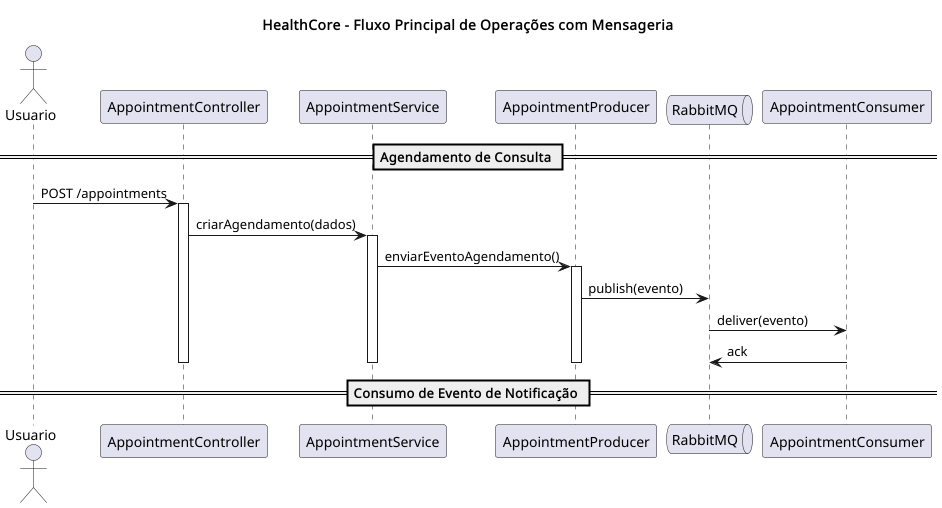

The diagram above was rendered by PlantUML. Its source (embedded in the PNG):
@startuml
title HealthCore - Fluxo Principal de Operações com Mensageria

actor Usuario
participant AppointmentController
participant AppointmentService
participant AppointmentProducer
queue RabbitMQ
participant AppointmentConsumer
'participant NotificationService


== Agendamento de Consulta ==
Usuario -> AppointmentController: POST /appointments
activate AppointmentController
AppointmentController -> AppointmentService: criarAgendamento(dados)
activate AppointmentService
AppointmentService -> AppointmentProducer: enviarEventoAgendamento()
activate AppointmentProducer
AppointmentProducer -> RabbitMQ: publish(evento)
RabbitMQ -> AppointmentConsumer: deliver(evento)
AppointmentConsumer -> RabbitMQ: ack
deactivate AppointmentProducer
'AppointmentService --> AppointmentController: resposta agendamento
'AppointmentController --> Usuario: confirmação

deactivate AppointmentService

deactivate AppointmentController

== Consumo de Evento de Notificação ==
'RabbitMQ -> NotificationConsumer: consume(evento)
'activate NotificationConsumer
'NotificationConsumer -> NotificationService: processarEvento(evento)
'activate NotificationService


'NotificationService --> NotificationConsumer: ok
'NotificationConsumer --> RabbitMQ: ack

'deactivate NotificationService

'deactivate NotificationConsumer

@enduml